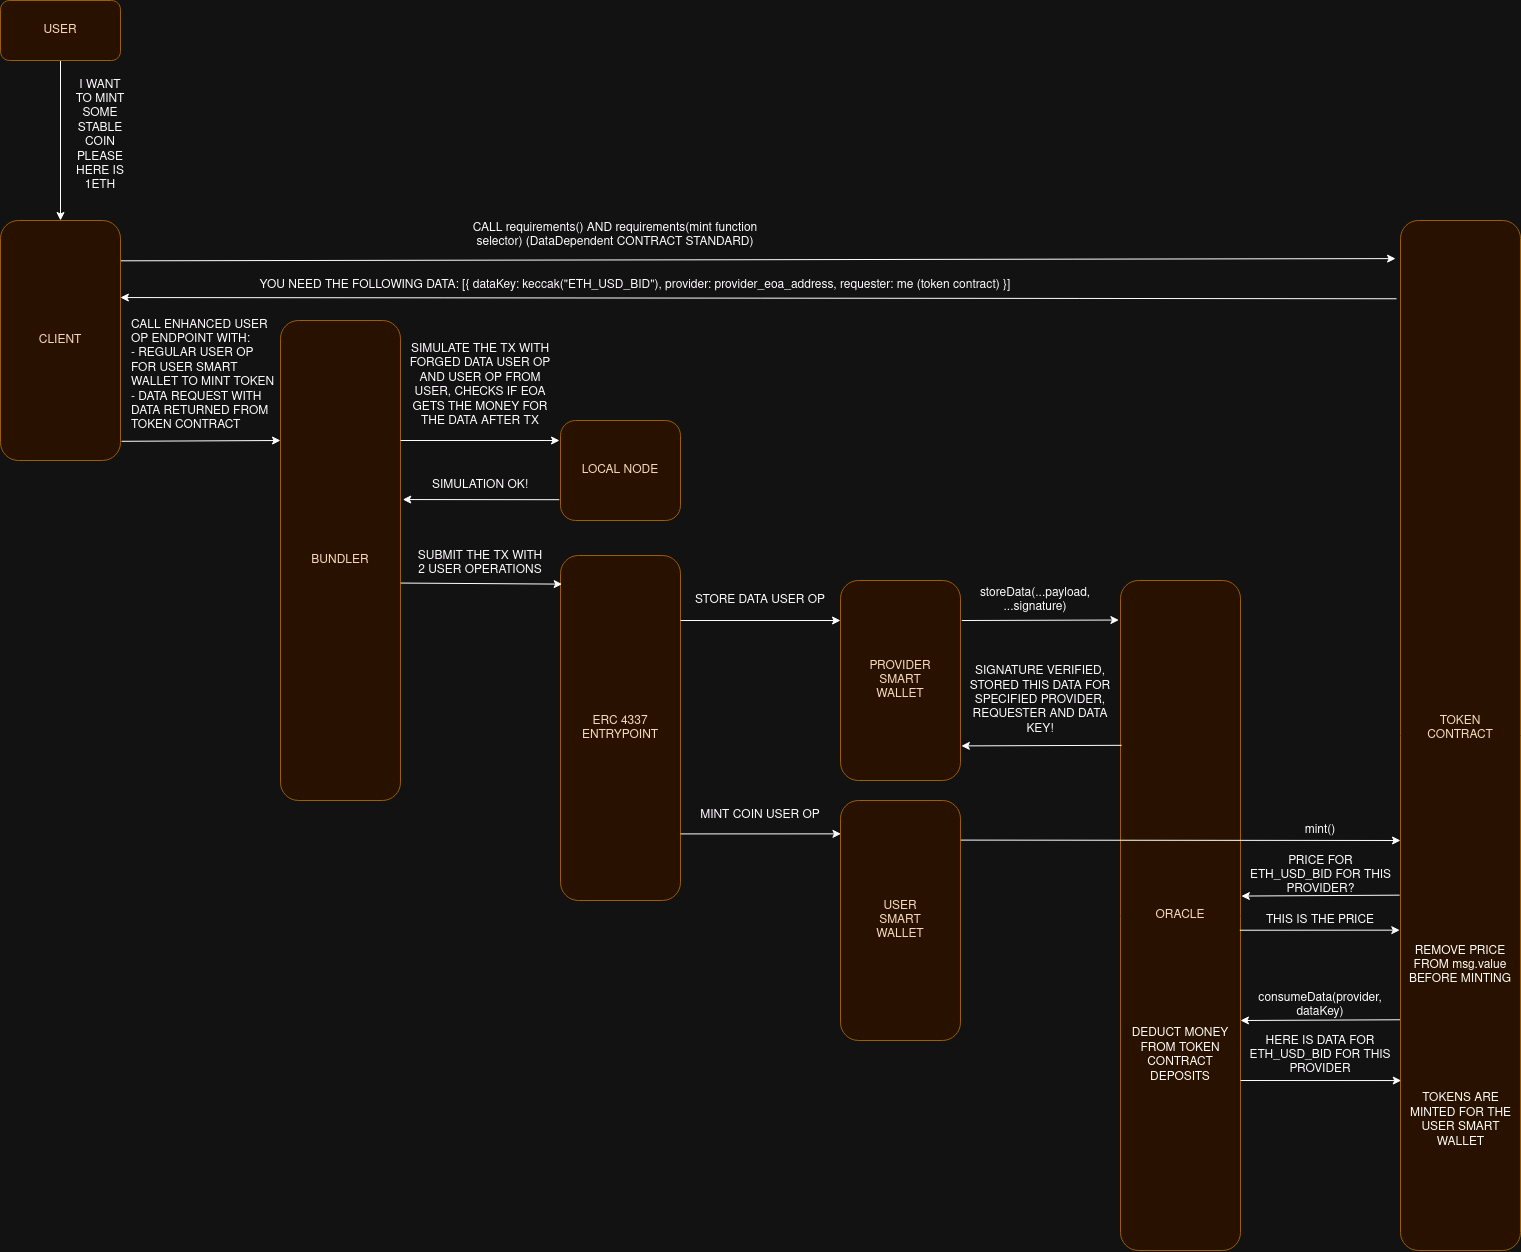

The diagram above was exported from draw.io. Its source (the exported page's mxGraphModel, read from the mxfile embedded in the PNG):
<mxGraphModel dx="2035" dy="2270" grid="1" gridSize="10" guides="1" tooltips="1" connect="1" arrows="1" fold="1" page="1" pageScale="1" pageWidth="850" pageHeight="1100" math="0" shadow="0">
  <root>
    <mxCell id="0" />
    <mxCell id="1" parent="0" />
    <mxCell id="H6zGzkci0w3yiW-hXUpn-1" value="&lt;div&gt;&lt;font color=&quot;#331a00&quot;&gt;CLIENT&lt;/font&gt;&lt;/div&gt;" style="rounded=1;whiteSpace=wrap;html=1;fillColor=#ffe6cc;strokeColor=#d79b00;" vertex="1" parent="1">
      <mxGeometry y="120" width="120" height="240" as="geometry" />
    </mxCell>
    <mxCell id="H6zGzkci0w3yiW-hXUpn-2" value="&lt;div&gt;&lt;font color=&quot;#331a00&quot;&gt;BUNDLER&lt;/font&gt;&lt;/div&gt;" style="rounded=1;whiteSpace=wrap;html=1;fillColor=#ffe6cc;strokeColor=#d79b00;" vertex="1" parent="1">
      <mxGeometry x="280" y="220" width="120" height="480" as="geometry" />
    </mxCell>
    <mxCell id="H6zGzkci0w3yiW-hXUpn-4" value="&lt;font color=&quot;#331a00&quot;&gt;LOCAL NODE&lt;/font&gt;" style="rounded=1;whiteSpace=wrap;html=1;fillColor=#ffe6cc;strokeColor=#d79b00;" vertex="1" parent="1">
      <mxGeometry x="560" y="320" width="120" height="100" as="geometry" />
    </mxCell>
    <mxCell id="H6zGzkci0w3yiW-hXUpn-6" value="&lt;div&gt;&lt;font color=&quot;#331a00&quot;&gt;ORACLE&lt;/font&gt;&lt;/div&gt;" style="rounded=1;whiteSpace=wrap;html=1;fillColor=#ffe6cc;strokeColor=#d79b00;" vertex="1" parent="1">
      <mxGeometry x="1120" y="480" width="120" height="670" as="geometry" />
    </mxCell>
    <mxCell id="H6zGzkci0w3yiW-hXUpn-7" value="&lt;div&gt;&lt;font color=&quot;#331a00&quot;&gt;TOKEN&lt;/font&gt;&lt;/div&gt;&lt;div&gt;&lt;font color=&quot;#331a00&quot;&gt;CONTRACT&lt;/font&gt;&lt;/div&gt;&lt;div&gt;&lt;font color=&quot;#331a00&quot;&gt;&lt;br&gt;&lt;/font&gt;&lt;/div&gt;" style="rounded=1;whiteSpace=wrap;html=1;fillColor=#ffe6cc;strokeColor=#d79b00;" vertex="1" parent="1">
      <mxGeometry x="1400" y="120" width="120" height="1030" as="geometry" />
    </mxCell>
    <mxCell id="H6zGzkci0w3yiW-hXUpn-9" value="" style="endArrow=classic;html=1;rounded=0;entryX=-0.041;entryY=0.037;entryDx=0;entryDy=0;entryPerimeter=0;exitX=1.003;exitY=0.168;exitDx=0;exitDy=0;exitPerimeter=0;" edge="1" parent="1" source="H6zGzkci0w3yiW-hXUpn-1" target="H6zGzkci0w3yiW-hXUpn-7">
      <mxGeometry width="50" height="50" relative="1" as="geometry">
        <mxPoint x="120" y="158" as="sourcePoint" />
        <mxPoint x="410" y="320" as="targetPoint" />
      </mxGeometry>
    </mxCell>
    <mxCell id="H6zGzkci0w3yiW-hXUpn-10" value="CALL requirements() AND requirements(mint function selector) (DataDependent CONTRACT STANDARD)" style="text;html=1;align=center;verticalAlign=middle;whiteSpace=wrap;rounded=0;" vertex="1" parent="1">
      <mxGeometry x="460" y="110" width="310" height="50" as="geometry" />
    </mxCell>
    <mxCell id="H6zGzkci0w3yiW-hXUpn-12" style="edgeStyle=orthogonalEdgeStyle;rounded=0;orthogonalLoop=1;jettySize=auto;html=1;" edge="1" parent="1" source="H6zGzkci0w3yiW-hXUpn-11" target="H6zGzkci0w3yiW-hXUpn-1">
      <mxGeometry relative="1" as="geometry" />
    </mxCell>
    <mxCell id="H6zGzkci0w3yiW-hXUpn-11" value="&lt;font color=&quot;#331a00&quot;&gt;USER&lt;/font&gt;" style="rounded=1;whiteSpace=wrap;html=1;fillColor=#ffe6cc;strokeColor=#d79b00;" vertex="1" parent="1">
      <mxGeometry y="-100" width="120" height="60" as="geometry" />
    </mxCell>
    <mxCell id="H6zGzkci0w3yiW-hXUpn-13" value="I WANT TO MINT SOME STABLE COIN PLEASE HERE IS 1ETH" style="text;html=1;align=center;verticalAlign=middle;whiteSpace=wrap;rounded=0;" vertex="1" parent="1">
      <mxGeometry x="70" y="-20" width="60" height="110" as="geometry" />
    </mxCell>
    <mxCell id="H6zGzkci0w3yiW-hXUpn-15" value="" style="endArrow=classic;html=1;rounded=0;entryX=0.999;entryY=0.321;entryDx=0;entryDy=0;entryPerimeter=0;exitX=-0.033;exitY=0.076;exitDx=0;exitDy=0;exitPerimeter=0;" edge="1" parent="1" source="H6zGzkci0w3yiW-hXUpn-7" target="H6zGzkci0w3yiW-hXUpn-1">
      <mxGeometry width="50" height="50" relative="1" as="geometry">
        <mxPoint x="770" y="310" as="sourcePoint" />
        <mxPoint x="820" y="260" as="targetPoint" />
      </mxGeometry>
    </mxCell>
    <mxCell id="H6zGzkci0w3yiW-hXUpn-16" value="YOU NEED THE FOLLOWING DATA: [{ dataKey: keccak(&quot;ETH_USD_BID&quot;), provider: provider_eoa_address, requester: me (token contract) }]" style="text;html=1;align=center;verticalAlign=middle;whiteSpace=wrap;rounded=0;" vertex="1" parent="1">
      <mxGeometry x="210" y="170" width="850" height="30" as="geometry" />
    </mxCell>
    <mxCell id="H6zGzkci0w3yiW-hXUpn-19" value="" style="endArrow=classic;html=1;rounded=0;exitX=1.009;exitY=0.92;exitDx=0;exitDy=0;entryX=0;entryY=0.25;entryDx=0;entryDy=0;exitPerimeter=0;" edge="1" parent="1" source="H6zGzkci0w3yiW-hXUpn-1" target="H6zGzkci0w3yiW-hXUpn-2">
      <mxGeometry width="50" height="50" relative="1" as="geometry">
        <mxPoint x="121.91999999999996" y="310.00000000000017" as="sourcePoint" />
        <mxPoint x="280" y="315.44" as="targetPoint" />
      </mxGeometry>
    </mxCell>
    <mxCell id="H6zGzkci0w3yiW-hXUpn-20" value="&lt;div align=&quot;left&quot;&gt;CALL ENHANCED USER OP ENDPOINT WITH:&lt;/div&gt;&lt;div align=&quot;left&quot;&gt;- REGULAR USER OP FOR USER SMART WALLET TO MINT TOKEN&lt;/div&gt;&lt;div align=&quot;left&quot;&gt;- DATA REQUEST WITH DATA RETURNED FROM TOKEN CONTRACT&lt;br&gt;&lt;/div&gt;" style="text;html=1;align=center;verticalAlign=middle;whiteSpace=wrap;rounded=0;" vertex="1" parent="1">
      <mxGeometry x="130" y="210" width="150" height="130" as="geometry" />
    </mxCell>
    <mxCell id="H6zGzkci0w3yiW-hXUpn-22" value="" style="endArrow=classic;html=1;rounded=0;exitX=1;exitY=0.25;exitDx=0;exitDy=0;" edge="1" parent="1" source="H6zGzkci0w3yiW-hXUpn-2">
      <mxGeometry width="50" height="50" relative="1" as="geometry">
        <mxPoint x="420" y="420" as="sourcePoint" />
        <mxPoint x="559" y="340" as="targetPoint" />
      </mxGeometry>
    </mxCell>
    <mxCell id="H6zGzkci0w3yiW-hXUpn-23" value="SIMULATE THE TX WITH FORGED DATA USER OP AND USER OP FROM USER, CHECKS IF EOA GETS THE MONEY FOR THE DATA AFTER TX" style="text;html=1;align=center;verticalAlign=middle;whiteSpace=wrap;rounded=0;" vertex="1" parent="1">
      <mxGeometry x="400" y="230" width="160" height="110" as="geometry" />
    </mxCell>
    <mxCell id="H6zGzkci0w3yiW-hXUpn-24" value="" style="endArrow=classic;html=1;rounded=0;exitX=-0.01;exitY=0.792;exitDx=0;exitDy=0;exitPerimeter=0;entryX=1.019;entryY=0.373;entryDx=0;entryDy=0;entryPerimeter=0;" edge="1" parent="1" source="H6zGzkci0w3yiW-hXUpn-4" target="H6zGzkci0w3yiW-hXUpn-2">
      <mxGeometry width="50" height="50" relative="1" as="geometry">
        <mxPoint x="300" y="390" as="sourcePoint" />
        <mxPoint x="350" y="340" as="targetPoint" />
      </mxGeometry>
    </mxCell>
    <mxCell id="H6zGzkci0w3yiW-hXUpn-25" style="edgeStyle=orthogonalEdgeStyle;rounded=0;orthogonalLoop=1;jettySize=auto;html=1;exitX=0.5;exitY=1;exitDx=0;exitDy=0;" edge="1" parent="1" source="H6zGzkci0w3yiW-hXUpn-4" target="H6zGzkci0w3yiW-hXUpn-4">
      <mxGeometry relative="1" as="geometry" />
    </mxCell>
    <mxCell id="H6zGzkci0w3yiW-hXUpn-26" value="SIMULATION OK!" style="text;html=1;align=center;verticalAlign=middle;whiteSpace=wrap;rounded=0;" vertex="1" parent="1">
      <mxGeometry x="410" y="370" width="140" height="30" as="geometry" />
    </mxCell>
    <mxCell id="H6zGzkci0w3yiW-hXUpn-27" value="&lt;div&gt;&lt;font color=&quot;#331a00&quot;&gt;ERC 4337&lt;/font&gt;&lt;/div&gt;&lt;div&gt;&lt;font color=&quot;#331a00&quot;&gt;ENTRYPOINT&lt;/font&gt;&lt;br&gt;&lt;/div&gt;" style="rounded=1;whiteSpace=wrap;html=1;fillColor=#ffe6cc;strokeColor=#d79b00;" vertex="1" parent="1">
      <mxGeometry x="560" y="455" width="120" height="345" as="geometry" />
    </mxCell>
    <mxCell id="H6zGzkci0w3yiW-hXUpn-28" value="" style="endArrow=classic;html=1;rounded=0;exitX=1.001;exitY=0.547;exitDx=0;exitDy=0;exitPerimeter=0;entryX=0.014;entryY=0.083;entryDx=0;entryDy=0;entryPerimeter=0;" edge="1" parent="1" source="H6zGzkci0w3yiW-hXUpn-2" target="H6zGzkci0w3yiW-hXUpn-27">
      <mxGeometry width="50" height="50" relative="1" as="geometry">
        <mxPoint x="510" y="420" as="sourcePoint" />
        <mxPoint x="561" y="492" as="targetPoint" />
      </mxGeometry>
    </mxCell>
    <mxCell id="H6zGzkci0w3yiW-hXUpn-29" value="SUBMIT THE TX WITH 2 USER OPERATIONS" style="text;html=1;align=center;verticalAlign=middle;whiteSpace=wrap;rounded=0;" vertex="1" parent="1">
      <mxGeometry x="415" y="440" width="130" height="45" as="geometry" />
    </mxCell>
    <mxCell id="H6zGzkci0w3yiW-hXUpn-30" value="&lt;div&gt;&lt;font color=&quot;#331a00&quot;&gt;PROVIDER&lt;/font&gt;&lt;/div&gt;&lt;div&gt;&lt;font color=&quot;#331a00&quot;&gt;SMART&lt;/font&gt;&lt;/div&gt;&lt;div&gt;&lt;font color=&quot;#331a00&quot;&gt;WALLET&lt;/font&gt;&lt;/div&gt;" style="rounded=1;whiteSpace=wrap;html=1;fillColor=#ffe6cc;strokeColor=#d79b00;" vertex="1" parent="1">
      <mxGeometry x="840" y="480" width="120" height="200" as="geometry" />
    </mxCell>
    <mxCell id="H6zGzkci0w3yiW-hXUpn-32" value="" style="endArrow=classic;html=1;rounded=0;exitX=0;exitY=1;exitDx=0;exitDy=0;entryX=1;entryY=1;entryDx=0;entryDy=0;" edge="1" parent="1" source="H6zGzkci0w3yiW-hXUpn-33" target="H6zGzkci0w3yiW-hXUpn-33">
      <mxGeometry width="50" height="50" relative="1" as="geometry">
        <mxPoint x="660" y="430" as="sourcePoint" />
        <mxPoint x="710" y="380" as="targetPoint" />
      </mxGeometry>
    </mxCell>
    <mxCell id="H6zGzkci0w3yiW-hXUpn-33" value="STORE DATA USER OP" style="text;html=1;align=center;verticalAlign=middle;whiteSpace=wrap;rounded=0;" vertex="1" parent="1">
      <mxGeometry x="680" y="480" width="160" height="40" as="geometry" />
    </mxCell>
    <mxCell id="H6zGzkci0w3yiW-hXUpn-34" value="" style="endArrow=classic;html=1;rounded=0;exitX=1.011;exitY=0.2;exitDx=0;exitDy=0;exitPerimeter=0;entryX=-0.013;entryY=0.059;entryDx=0;entryDy=0;entryPerimeter=0;" edge="1" parent="1" source="H6zGzkci0w3yiW-hXUpn-30" target="H6zGzkci0w3yiW-hXUpn-6">
      <mxGeometry width="50" height="50" relative="1" as="geometry">
        <mxPoint x="790" y="510" as="sourcePoint" />
        <mxPoint x="840" y="460" as="targetPoint" />
      </mxGeometry>
    </mxCell>
    <mxCell id="H6zGzkci0w3yiW-hXUpn-35" value="storeData(...payload, ...signature)" style="text;html=1;align=center;verticalAlign=middle;whiteSpace=wrap;rounded=0;" vertex="1" parent="1">
      <mxGeometry x="950" y="485" width="170" height="30" as="geometry" />
    </mxCell>
    <mxCell id="H6zGzkci0w3yiW-hXUpn-36" value="" style="endArrow=classic;html=1;rounded=0;exitX=0.01;exitY=0.246;exitDx=0;exitDy=0;entryX=1.007;entryY=0.827;entryDx=0;entryDy=0;entryPerimeter=0;exitPerimeter=0;" edge="1" parent="1" source="H6zGzkci0w3yiW-hXUpn-6" target="H6zGzkci0w3yiW-hXUpn-30">
      <mxGeometry width="50" height="50" relative="1" as="geometry">
        <mxPoint x="950" y="490" as="sourcePoint" />
        <mxPoint x="1000" y="440" as="targetPoint" />
      </mxGeometry>
    </mxCell>
    <mxCell id="H6zGzkci0w3yiW-hXUpn-37" value="SIGNATURE VERIFIED, STORED THIS DATA FOR SPECIFIED PROVIDER, REQUESTER AND DATA KEY!" style="text;html=1;align=center;verticalAlign=middle;whiteSpace=wrap;rounded=0;" vertex="1" parent="1">
      <mxGeometry x="960" y="550" width="160" height="100" as="geometry" />
    </mxCell>
    <mxCell id="H6zGzkci0w3yiW-hXUpn-38" value="&lt;div&gt;&lt;font color=&quot;#331a00&quot;&gt;USER&lt;/font&gt;&lt;/div&gt;&lt;div&gt;&lt;font color=&quot;#331a00&quot;&gt;SMART&lt;/font&gt;&lt;/div&gt;&lt;div&gt;&lt;font color=&quot;#331a00&quot;&gt;WALLET&lt;br&gt;&lt;/font&gt;&lt;/div&gt;" style="rounded=1;whiteSpace=wrap;html=1;fillColor=#ffe6cc;strokeColor=#d79b00;" vertex="1" parent="1">
      <mxGeometry x="840" y="700" width="120" height="240" as="geometry" />
    </mxCell>
    <mxCell id="H6zGzkci0w3yiW-hXUpn-39" value="" style="endArrow=classic;html=1;rounded=0;exitX=0.983;exitY=0.807;exitDx=0;exitDy=0;exitPerimeter=0;entryX=0.004;entryY=0.139;entryDx=0;entryDy=0;entryPerimeter=0;" edge="1" parent="1" target="H6zGzkci0w3yiW-hXUpn-38">
      <mxGeometry width="50" height="50" relative="1" as="geometry">
        <mxPoint x="680" y="733.415" as="sourcePoint" />
        <mxPoint x="839.76" y="731.9200000000001" as="targetPoint" />
      </mxGeometry>
    </mxCell>
    <mxCell id="H6zGzkci0w3yiW-hXUpn-40" value="MINT COIN USER OP" style="text;html=1;align=center;verticalAlign=middle;whiteSpace=wrap;rounded=0;" vertex="1" parent="1">
      <mxGeometry x="690" y="700" width="140" height="30" as="geometry" />
    </mxCell>
    <mxCell id="H6zGzkci0w3yiW-hXUpn-42" value="" style="endArrow=classic;html=1;rounded=0;exitX=1.002;exitY=0.165;exitDx=0;exitDy=0;exitPerimeter=0;" edge="1" parent="1" source="H6zGzkci0w3yiW-hXUpn-38">
      <mxGeometry width="50" height="50" relative="1" as="geometry">
        <mxPoint x="850" y="700" as="sourcePoint" />
        <mxPoint x="1400" y="740" as="targetPoint" />
      </mxGeometry>
    </mxCell>
    <mxCell id="H6zGzkci0w3yiW-hXUpn-43" value="mint()" style="text;html=1;align=center;verticalAlign=middle;whiteSpace=wrap;rounded=0;" vertex="1" parent="1">
      <mxGeometry x="1240" y="720" width="160" height="20" as="geometry" />
    </mxCell>
    <mxCell id="H6zGzkci0w3yiW-hXUpn-44" value="" style="endArrow=classic;html=1;rounded=0;entryX=1.007;entryY=0.471;entryDx=0;entryDy=0;entryPerimeter=0;exitX=-0.007;exitY=0.655;exitDx=0;exitDy=0;exitPerimeter=0;" edge="1" parent="1" source="H6zGzkci0w3yiW-hXUpn-7" target="H6zGzkci0w3yiW-hXUpn-6">
      <mxGeometry width="50" height="50" relative="1" as="geometry">
        <mxPoint x="1400" y="780" as="sourcePoint" />
        <mxPoint x="1241.4999999999998" y="780" as="targetPoint" />
      </mxGeometry>
    </mxCell>
    <mxCell id="H6zGzkci0w3yiW-hXUpn-45" value="PRICE FOR ETH_USD_BID FOR THIS PROVIDER?" style="text;html=1;align=center;verticalAlign=middle;whiteSpace=wrap;rounded=0;" vertex="1" parent="1">
      <mxGeometry x="1247.5" y="760" width="145" height="30" as="geometry" />
    </mxCell>
    <mxCell id="H6zGzkci0w3yiW-hXUpn-46" value="" style="endArrow=classic;html=1;rounded=0;exitX=0.994;exitY=0.522;exitDx=0;exitDy=0;exitPerimeter=0;entryX=-0.006;entryY=0.689;entryDx=0;entryDy=0;entryPerimeter=0;" edge="1" parent="1" source="H6zGzkci0w3yiW-hXUpn-6" target="H6zGzkci0w3yiW-hXUpn-7">
      <mxGeometry width="50" height="50" relative="1" as="geometry">
        <mxPoint x="1180" y="850" as="sourcePoint" />
        <mxPoint x="1399" y="815" as="targetPoint" />
      </mxGeometry>
    </mxCell>
    <mxCell id="H6zGzkci0w3yiW-hXUpn-47" value="&lt;div&gt;THIS IS THE PRICE&lt;/div&gt;" style="text;html=1;align=center;verticalAlign=middle;whiteSpace=wrap;rounded=0;" vertex="1" parent="1">
      <mxGeometry x="1240" y="805" width="160" height="30" as="geometry" />
    </mxCell>
    <mxCell id="H6zGzkci0w3yiW-hXUpn-48" value="" style="endArrow=classic;html=1;rounded=0;exitX=-0.004;exitY=0.776;exitDx=0;exitDy=0;exitPerimeter=0;" edge="1" parent="1" source="H6zGzkci0w3yiW-hXUpn-7">
      <mxGeometry width="50" height="50" relative="1" as="geometry">
        <mxPoint x="1390" y="910" as="sourcePoint" />
        <mxPoint x="1240" y="920" as="targetPoint" />
      </mxGeometry>
    </mxCell>
    <mxCell id="H6zGzkci0w3yiW-hXUpn-49" value="REMOVE PRICE FROM msg.value BEFORE MINTING" style="text;html=1;align=center;verticalAlign=middle;whiteSpace=wrap;rounded=0;" vertex="1" parent="1">
      <mxGeometry x="1405" y="850" width="110" height="30" as="geometry" />
    </mxCell>
    <mxCell id="H6zGzkci0w3yiW-hXUpn-50" value="consumeData(provider, dataKey)" style="text;html=1;align=center;verticalAlign=middle;whiteSpace=wrap;rounded=0;" vertex="1" parent="1">
      <mxGeometry x="1290" y="890" width="60" height="30" as="geometry" />
    </mxCell>
    <mxCell id="H6zGzkci0w3yiW-hXUpn-51" value="DEDUCT MONEY FROM TOKEN CONTRACT DEPOSITS" style="text;html=1;align=center;verticalAlign=middle;whiteSpace=wrap;rounded=0;" vertex="1" parent="1">
      <mxGeometry x="1120" y="930" width="120" height="50" as="geometry" />
    </mxCell>
    <mxCell id="H6zGzkci0w3yiW-hXUpn-52" value="" style="endArrow=classic;html=1;rounded=0;entryX=0.006;entryY=0.835;entryDx=0;entryDy=0;entryPerimeter=0;" edge="1" parent="1" target="H6zGzkci0w3yiW-hXUpn-7">
      <mxGeometry width="50" height="50" relative="1" as="geometry">
        <mxPoint x="1240" y="980" as="sourcePoint" />
        <mxPoint x="1290" y="930" as="targetPoint" />
      </mxGeometry>
    </mxCell>
    <mxCell id="H6zGzkci0w3yiW-hXUpn-53" value="HERE IS DATA FOR ETH_USD_BID FOR THIS PROVIDER" style="text;html=1;align=center;verticalAlign=middle;whiteSpace=wrap;rounded=0;" vertex="1" parent="1">
      <mxGeometry x="1245" y="940" width="150" height="30" as="geometry" />
    </mxCell>
    <mxCell id="H6zGzkci0w3yiW-hXUpn-54" value="TOKENS ARE MINTED FOR THE USER SMART WALLET" style="text;html=1;align=center;verticalAlign=middle;whiteSpace=wrap;rounded=0;" vertex="1" parent="1">
      <mxGeometry x="1407.5" y="980" width="105" height="80" as="geometry" />
    </mxCell>
  </root>
</mxGraphModel>